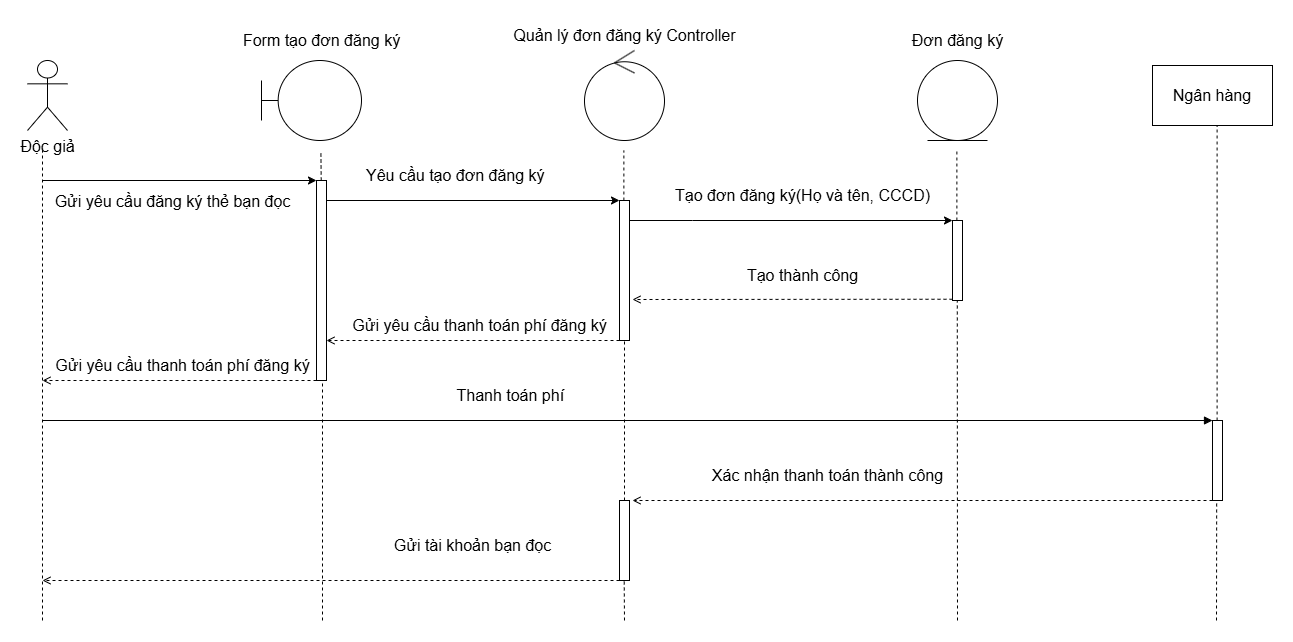

The diagram above was exported from draw.io. Its source (the exported page's mxGraphModel, read from the mxfile embedded in the PNG):
<mxGraphModel dx="1737" dy="937" grid="1" gridSize="10" guides="1" tooltips="1" connect="1" arrows="1" fold="1" page="1" pageScale="1" pageWidth="850" pageHeight="1100" math="0" shadow="0">
  <root>
    <mxCell id="0" />
    <mxCell id="1" parent="0" />
    <mxCell id="IsKzcY0fREbF5w-Ajr7r-12" value="" style="html=1;points=[[0,0,0,0,5],[0,1,0,0,-5],[1,0,0,0,5],[1,1,0,0,-5]];perimeter=orthogonalPerimeter;outlineConnect=0;targetShapes=umlLifeline;portConstraint=eastwest;newEdgeStyle={&quot;curved&quot;:0,&quot;rounded&quot;:0};" parent="1" vertex="1">
      <mxGeometry x="617" y="300" width="10" height="140" as="geometry" />
    </mxCell>
    <mxCell id="R7rGDVW2xWqaDxL3831r-1" value="&lt;font style=&quot;font-size: 16px;&quot;&gt;Độc giả&lt;/font&gt;" style="shape=umlActor;verticalLabelPosition=bottom;verticalAlign=top;html=1;" parent="1" vertex="1">
      <mxGeometry x="25" y="160" width="40" height="70" as="geometry" />
    </mxCell>
    <mxCell id="R7rGDVW2xWqaDxL3831r-2" value="" style="shape=umlBoundary;whiteSpace=wrap;html=1;" parent="1" vertex="1">
      <mxGeometry x="259" y="160" width="100" height="80" as="geometry" />
    </mxCell>
    <mxCell id="R7rGDVW2xWqaDxL3831r-3" value="" style="ellipse;shape=umlControl;whiteSpace=wrap;html=1;" parent="1" vertex="1">
      <mxGeometry x="582" y="150" width="80" height="90" as="geometry" />
    </mxCell>
    <mxCell id="R7rGDVW2xWqaDxL3831r-5" value="" style="ellipse;shape=umlEntity;whiteSpace=wrap;html=1;" parent="1" vertex="1">
      <mxGeometry x="915" y="160" width="80" height="80" as="geometry" />
    </mxCell>
    <mxCell id="R7rGDVW2xWqaDxL3831r-6" value="" style="endArrow=none;dashed=1;html=1;rounded=0;" parent="1" edge="1">
      <mxGeometry width="50" height="50" relative="1" as="geometry">
        <mxPoint x="40" y="720" as="sourcePoint" />
        <mxPoint x="40" y="250" as="targetPoint" />
      </mxGeometry>
    </mxCell>
    <mxCell id="IsKzcY0fREbF5w-Ajr7r-2" value="" style="endArrow=none;dashed=1;html=1;rounded=0;" parent="1" edge="1">
      <mxGeometry width="50" height="50" relative="1" as="geometry">
        <mxPoint x="318.72" y="280" as="sourcePoint" />
        <mxPoint x="318.38" y="250" as="targetPoint" />
      </mxGeometry>
    </mxCell>
    <mxCell id="IsKzcY0fREbF5w-Ajr7r-3" value="&lt;font style=&quot;font-size: 16px;&quot;&gt;Form tạo đơn đăng ký&lt;/font&gt;" style="text;html=1;align=center;verticalAlign=middle;resizable=0;points=[];autosize=1;strokeColor=none;fillColor=none;" parent="1" vertex="1">
      <mxGeometry x="229" y="125" width="180" height="30" as="geometry" />
    </mxCell>
    <mxCell id="IsKzcY0fREbF5w-Ajr7r-4" value="&lt;font style=&quot;font-size: 16px;&quot;&gt;Quản lý đơn đăng ký Controller&lt;/font&gt;" style="text;html=1;align=center;verticalAlign=middle;resizable=0;points=[];autosize=1;strokeColor=none;fillColor=none;" parent="1" vertex="1">
      <mxGeometry x="497" y="120" width="250" height="30" as="geometry" />
    </mxCell>
    <mxCell id="IsKzcY0fREbF5w-Ajr7r-5" value="" style="endArrow=none;dashed=1;html=1;rounded=0;" parent="1" edge="1">
      <mxGeometry width="50" height="50" relative="1" as="geometry">
        <mxPoint x="621.37" y="300" as="sourcePoint" />
        <mxPoint x="621.37" y="250" as="targetPoint" />
      </mxGeometry>
    </mxCell>
    <mxCell id="IsKzcY0fREbF5w-Ajr7r-6" value="" style="endArrow=classic;html=1;rounded=0;" parent="1" target="IsKzcY0fREbF5w-Ajr7r-9" edge="1">
      <mxGeometry width="50" height="50" relative="1" as="geometry">
        <mxPoint x="40" y="280" as="sourcePoint" />
        <mxPoint x="280" y="280" as="targetPoint" />
      </mxGeometry>
    </mxCell>
    <mxCell id="IsKzcY0fREbF5w-Ajr7r-7" value="&lt;font style=&quot;font-size: 16px;&quot;&gt;Gửi yêu cầu đăng ký thẻ bạn đọc&lt;/font&gt;" style="text;html=1;align=center;verticalAlign=middle;resizable=0;points=[];autosize=1;strokeColor=none;fillColor=none;" parent="1" vertex="1">
      <mxGeometry x="40" y="286" width="260" height="30" as="geometry" />
    </mxCell>
    <mxCell id="IsKzcY0fREbF5w-Ajr7r-9" value="" style="html=1;points=[[0,0,0,0,5],[0,1,0,0,-5],[1,0,0,0,5],[1,1,0,0,-5]];perimeter=orthogonalPerimeter;outlineConnect=0;targetShapes=umlLifeline;portConstraint=eastwest;newEdgeStyle={&quot;curved&quot;:0,&quot;rounded&quot;:0};" parent="1" vertex="1">
      <mxGeometry x="314" y="280" width="10" height="200" as="geometry" />
    </mxCell>
    <mxCell id="IsKzcY0fREbF5w-Ajr7r-10" value="" style="endArrow=classic;html=1;rounded=0;" parent="1" target="IsKzcY0fREbF5w-Ajr7r-12" edge="1">
      <mxGeometry width="50" height="50" relative="1" as="geometry">
        <mxPoint x="324" y="300" as="sourcePoint" />
        <mxPoint x="574" y="300.0000000000001" as="targetPoint" />
      </mxGeometry>
    </mxCell>
    <mxCell id="IsKzcY0fREbF5w-Ajr7r-11" value="&lt;font style=&quot;font-size: 16px;&quot;&gt;Tạo đơn đăng ký(Họ và tên, CCCD)&lt;/font&gt;" style="text;html=1;align=center;verticalAlign=middle;resizable=0;points=[];autosize=1;strokeColor=none;fillColor=none;" parent="1" vertex="1">
      <mxGeometry x="660" y="280" width="280" height="30" as="geometry" />
    </mxCell>
    <mxCell id="IsKzcY0fREbF5w-Ajr7r-13" value="&lt;font style=&quot;font-size: 16px;&quot;&gt;Đơn đăng ký&lt;/font&gt;" style="text;html=1;align=center;verticalAlign=middle;resizable=0;points=[];autosize=1;strokeColor=none;fillColor=none;" parent="1" vertex="1">
      <mxGeometry x="900" y="125" width="110" height="30" as="geometry" />
    </mxCell>
    <mxCell id="IsKzcY0fREbF5w-Ajr7r-14" value="" style="html=1;points=[[0,0,0,0,5],[0,1,0,0,-5],[1,0,0,0,5],[1,1,0,0,-5]];perimeter=orthogonalPerimeter;outlineConnect=0;targetShapes=umlLifeline;portConstraint=eastwest;newEdgeStyle={&quot;curved&quot;:0,&quot;rounded&quot;:0};" parent="1" vertex="1">
      <mxGeometry x="950" y="320" width="10" height="80" as="geometry" />
    </mxCell>
    <mxCell id="IsKzcY0fREbF5w-Ajr7r-15" value="&lt;font style=&quot;font-size: 16px;&quot;&gt;Yêu cầu tạo đơn đăng ký&amp;nbsp;&lt;/font&gt;" style="text;html=1;align=center;verticalAlign=middle;resizable=0;points=[];autosize=1;strokeColor=none;fillColor=none;" parent="1" vertex="1">
      <mxGeometry x="350" y="260" width="210" height="30" as="geometry" />
    </mxCell>
    <mxCell id="IsKzcY0fREbF5w-Ajr7r-16" value="" style="endArrow=classic;html=1;rounded=0;" parent="1" source="IsKzcY0fREbF5w-Ajr7r-12" target="IsKzcY0fREbF5w-Ajr7r-14" edge="1">
      <mxGeometry width="50" height="50" relative="1" as="geometry">
        <mxPoint x="640" y="320" as="sourcePoint" />
        <mxPoint x="902" y="320" as="targetPoint" />
        <Array as="points">
          <mxPoint x="690" y="320" />
        </Array>
      </mxGeometry>
    </mxCell>
    <mxCell id="IsKzcY0fREbF5w-Ajr7r-17" value="" style="endArrow=open;html=1;rounded=0;dashed=1;endFill=0;" parent="1" edge="1">
      <mxGeometry width="50" height="50" relative="1" as="geometry">
        <mxPoint x="950" y="398.75" as="sourcePoint" />
        <mxPoint x="630" y="399" as="targetPoint" />
      </mxGeometry>
    </mxCell>
    <mxCell id="IsKzcY0fREbF5w-Ajr7r-18" value="&lt;font style=&quot;font-size: 16px;&quot;&gt;Tạo thành công&lt;/font&gt;" style="text;html=1;align=center;verticalAlign=middle;resizable=0;points=[];autosize=1;strokeColor=none;fillColor=none;" parent="1" vertex="1">
      <mxGeometry x="735" y="360" width="130" height="30" as="geometry" />
    </mxCell>
    <mxCell id="IsKzcY0fREbF5w-Ajr7r-37" value="&lt;font style=&quot;font-size: 16px;&quot;&gt;Gửi yêu cầu thanh toán phí đăng ký&lt;/font&gt;" style="text;html=1;align=center;verticalAlign=middle;resizable=0;points=[];autosize=1;strokeColor=none;fillColor=none;" parent="1" vertex="1">
      <mxGeometry x="337" y="410" width="280" height="30" as="geometry" />
    </mxCell>
    <mxCell id="IsKzcY0fREbF5w-Ajr7r-38" value="" style="endArrow=open;html=1;rounded=0;dashed=1;endFill=0;" parent="1" edge="1">
      <mxGeometry width="50" height="50" relative="1" as="geometry">
        <mxPoint x="314" y="479.9999999999998" as="sourcePoint" />
        <mxPoint x="40" y="480" as="targetPoint" />
      </mxGeometry>
    </mxCell>
    <mxCell id="IsKzcY0fREbF5w-Ajr7r-39" value="&lt;font style=&quot;font-size: 16px;&quot;&gt;Gửi yêu cầu thanh toán phí đăng ký&lt;/font&gt;" style="text;html=1;align=center;verticalAlign=middle;resizable=0;points=[];autosize=1;strokeColor=none;fillColor=none;" parent="1" vertex="1">
      <mxGeometry x="40" y="450" width="280" height="30" as="geometry" />
    </mxCell>
    <mxCell id="IsKzcY0fREbF5w-Ajr7r-42" value="" style="endArrow=block;html=1;rounded=0;endFill=1;" parent="1" edge="1" target="6EVffV_iAuWfGSjsjDmW-2">
      <mxGeometry width="50" height="50" relative="1" as="geometry">
        <mxPoint x="40" y="520" as="sourcePoint" />
        <mxPoint x="1210" y="520" as="targetPoint" />
      </mxGeometry>
    </mxCell>
    <mxCell id="IsKzcY0fREbF5w-Ajr7r-45" value="" style="endArrow=open;html=1;rounded=0;dashed=1;endFill=0;entryX=1.3;entryY=0;entryDx=0;entryDy=0;entryPerimeter=0;" parent="1" edge="1" target="6EVffV_iAuWfGSjsjDmW-3">
      <mxGeometry width="50" height="50" relative="1" as="geometry">
        <mxPoint x="1210" y="600" as="sourcePoint" />
        <mxPoint x="917.0000000000001" y="600" as="targetPoint" />
      </mxGeometry>
    </mxCell>
    <mxCell id="IsKzcY0fREbF5w-Ajr7r-46" value="" style="endArrow=open;html=1;rounded=0;dashed=1;endFill=0;" parent="1" source="6EVffV_iAuWfGSjsjDmW-3" edge="1">
      <mxGeometry width="50" height="50" relative="1" as="geometry">
        <mxPoint x="314" y="639.41" as="sourcePoint" />
        <mxPoint x="40" y="680" as="targetPoint" />
        <Array as="points">
          <mxPoint x="350" y="680" />
        </Array>
      </mxGeometry>
    </mxCell>
    <mxCell id="4_KLaS1RNve6HughhyGX-1" value="" style="endArrow=open;html=1;rounded=0;dashed=1;endFill=0;" parent="1" edge="1">
      <mxGeometry width="50" height="50" relative="1" as="geometry">
        <mxPoint x="617" y="440" as="sourcePoint" />
        <mxPoint x="324" y="440" as="targetPoint" />
        <Array as="points">
          <mxPoint x="550" y="440" />
        </Array>
      </mxGeometry>
    </mxCell>
    <mxCell id="4_KLaS1RNve6HughhyGX-5" value="" style="endArrow=none;dashed=1;html=1;rounded=0;" parent="1" edge="1">
      <mxGeometry width="50" height="50" relative="1" as="geometry">
        <mxPoint x="954.38" y="320" as="sourcePoint" />
        <mxPoint x="954.38" y="250" as="targetPoint" />
      </mxGeometry>
    </mxCell>
    <mxCell id="4_KLaS1RNve6HughhyGX-7" value="&lt;font style=&quot;font-size: 16px;&quot;&gt;Thanh toán phí&amp;nbsp;&lt;/font&gt;" style="text;html=1;align=center;verticalAlign=middle;resizable=0;points=[];autosize=1;strokeColor=none;fillColor=none;" parent="1" vertex="1">
      <mxGeometry x="440" y="480" width="140" height="30" as="geometry" />
    </mxCell>
    <mxCell id="4_KLaS1RNve6HughhyGX-10" value="&lt;font style=&quot;font-size: 16px;&quot;&gt;Gửi tài khoản bạn đọc&lt;/font&gt;" style="text;html=1;align=center;verticalAlign=middle;resizable=0;points=[];autosize=1;strokeColor=none;fillColor=none;" parent="1" vertex="1">
      <mxGeometry x="380" y="630" width="180" height="30" as="geometry" />
    </mxCell>
    <mxCell id="4_KLaS1RNve6HughhyGX-11" value="" style="endArrow=none;dashed=1;html=1;rounded=0;entryX=1;entryY=1;entryDx=0;entryDy=-5;entryPerimeter=0;" parent="1" edge="1">
      <mxGeometry width="50" height="50" relative="1" as="geometry">
        <mxPoint x="955" y="720" as="sourcePoint" />
        <mxPoint x="954.7899999999998" y="400" as="targetPoint" />
      </mxGeometry>
    </mxCell>
    <mxCell id="4_KLaS1RNve6HughhyGX-13" value="" style="endArrow=none;dashed=1;html=1;rounded=0;" parent="1" target="IsKzcY0fREbF5w-Ajr7r-12" edge="1">
      <mxGeometry width="50" height="50" relative="1" as="geometry">
        <mxPoint x="622" y="600" as="sourcePoint" />
        <mxPoint x="620" y="910" as="targetPoint" />
        <Array as="points" />
      </mxGeometry>
    </mxCell>
    <mxCell id="5kT2xlWAp1NOWUBXIeeG-2" value="" style="endArrow=none;dashed=1;html=1;rounded=0;" parent="1" edge="1">
      <mxGeometry width="50" height="50" relative="1" as="geometry">
        <mxPoint x="622" y="720" as="sourcePoint" />
        <mxPoint x="621.7000000000003" y="679.9999999999998" as="targetPoint" />
        <Array as="points" />
      </mxGeometry>
    </mxCell>
    <mxCell id="5kT2xlWAp1NOWUBXIeeG-5" value="" style="endArrow=none;dashed=1;html=1;rounded=0;" parent="1" edge="1" target="IsKzcY0fREbF5w-Ajr7r-9">
      <mxGeometry width="50" height="50" relative="1" as="geometry">
        <mxPoint x="320" y="720" as="sourcePoint" />
        <mxPoint x="320" y="520" as="targetPoint" />
      </mxGeometry>
    </mxCell>
    <mxCell id="6EVffV_iAuWfGSjsjDmW-1" value="&lt;font style=&quot;font-size: 16px;&quot;&gt;Ngân hàng&lt;/font&gt;" style="rounded=0;whiteSpace=wrap;html=1;" vertex="1" parent="1">
      <mxGeometry x="1150" y="165" width="120" height="60" as="geometry" />
    </mxCell>
    <mxCell id="6EVffV_iAuWfGSjsjDmW-2" value="" style="html=1;points=[[0,0,0,0,5],[0,1,0,0,-5],[1,0,0,0,5],[1,1,0,0,-5]];perimeter=orthogonalPerimeter;outlineConnect=0;targetShapes=umlLifeline;portConstraint=eastwest;newEdgeStyle={&quot;curved&quot;:0,&quot;rounded&quot;:0};" vertex="1" parent="1">
      <mxGeometry x="1210" y="520" width="10" height="80" as="geometry" />
    </mxCell>
    <mxCell id="6EVffV_iAuWfGSjsjDmW-3" value="" style="html=1;points=[[0,0,0,0,5],[0,1,0,0,-5],[1,0,0,0,5],[1,1,0,0,-5]];perimeter=orthogonalPerimeter;outlineConnect=0;targetShapes=umlLifeline;portConstraint=eastwest;newEdgeStyle={&quot;curved&quot;:0,&quot;rounded&quot;:0};" vertex="1" parent="1">
      <mxGeometry x="617" y="600" width="10" height="80" as="geometry" />
    </mxCell>
    <mxCell id="6EVffV_iAuWfGSjsjDmW-4" value="&lt;span style=&quot;font-size: 16px;&quot;&gt;Xác nhận thanh toán thành công&lt;/span&gt;" style="text;html=1;align=center;verticalAlign=middle;resizable=0;points=[];autosize=1;strokeColor=none;fillColor=none;" vertex="1" parent="1">
      <mxGeometry x="700" y="560" width="250" height="30" as="geometry" />
    </mxCell>
    <mxCell id="6EVffV_iAuWfGSjsjDmW-5" value="" style="endArrow=none;dashed=1;html=1;rounded=0;" edge="1" parent="1">
      <mxGeometry width="50" height="50" relative="1" as="geometry">
        <mxPoint x="1214" y="720" as="sourcePoint" />
        <mxPoint x="1214.1700000000003" y="599.9999999999998" as="targetPoint" />
        <Array as="points" />
      </mxGeometry>
    </mxCell>
    <mxCell id="6EVffV_iAuWfGSjsjDmW-6" value="" style="endArrow=none;dashed=1;html=1;rounded=0;entryX=0.5;entryY=1;entryDx=0;entryDy=0;" edge="1" parent="1">
      <mxGeometry width="50" height="50" relative="1" as="geometry">
        <mxPoint x="1214.6" y="520" as="sourcePoint" />
        <mxPoint x="1214.6" y="225" as="targetPoint" />
        <Array as="points" />
      </mxGeometry>
    </mxCell>
  </root>
</mxGraphModel>